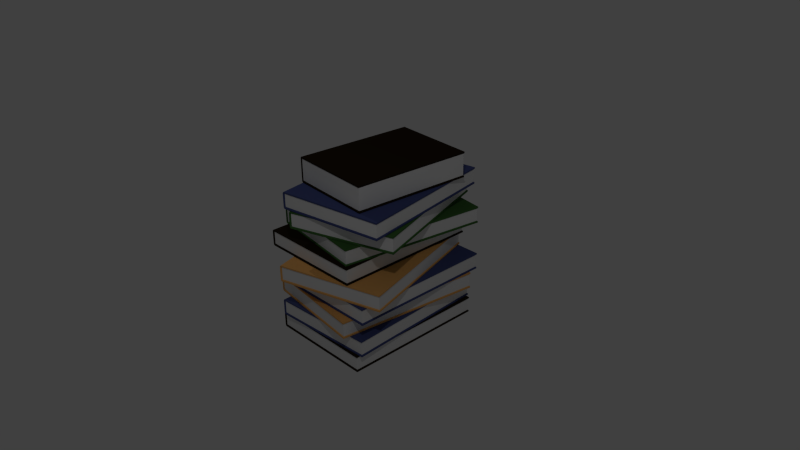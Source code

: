 # Source: bookpile.blend  (saved by Blender 2.74.0; exported with 4.5.12 LTS)
import bpy
from mathutils import Matrix  # noqa: F401  (used for matrix-valued properties, if any)

bpy.ops.wm.read_factory_settings(use_empty=True)
scene = bpy.context.scene
scene.name = 'Scene'

# ---- collections
col_collection_1 = bpy.data.collections.new('Collection 1'); scene.collection.children.link(col_collection_1)

# ---- materials (node trees are filled in below, after node groups)
mat_paper = bpy.data.materials.new('paper')
mat_paper.alpha_threshold = 0.0
mat_paper.use_transparent_shadow = False
mat_paper.roughness = 0.5
mat_paper.line_color = (0.0, 0.0, 0.0, 1.0)
mat_dark_brown = bpy.data.materials.new('dark brown')
mat_dark_brown.alpha_threshold = 0.0
mat_dark_brown.use_transparent_shadow = False
mat_dark_brown.diffuse_color = (0.02, 0.01229, 0.005605, 1.0)
mat_dark_brown.roughness = 0.5
mat_blue = bpy.data.materials.new('blue')
mat_blue.alpha_threshold = 0.0
mat_blue.use_transparent_shadow = False
mat_blue.diffuse_color = (0.05957, 0.07677, 0.2128, 1.0)
mat_blue.roughness = 0.5
mat_brown = bpy.data.materials.new('brown')
mat_brown.alpha_threshold = 0.0
mat_brown.use_transparent_shadow = False
mat_brown.diffuse_color = (0.8, 0.4069, 0.126, 1.0)
mat_brown.roughness = 0.5
mat_green = bpy.data.materials.new('green')
mat_green.alpha_threshold = 0.0
mat_green.use_transparent_shadow = False
mat_green.diffuse_color = (0.05438, 0.1486, 0.03812, 1.0)
mat_green.roughness = 0.5

# ---- material node trees

# ---- world
world_world = bpy.data.worlds.new('World'); scene.world = world_world
world_world.color = (0.05088, 0.05088, 0.05088)
world_world.use_sun_shadow = False
world_world.sun_shadow_jitter_overblur = 0.0
world_world.cycles.sampling_method = 'MANUAL'
world_world.cycles.sample_map_resolution = 256

# ---- cameras
cam_camera = bpy.data.cameras.new('Camera')
cam_camera.clip_end = 100.0
cam_camera.lens = 35.0
cam_camera.sensor_width = 32.0
cam_camera.sensor_height = 18.0
cam_camera.ortho_scale = 7.314
cam_camera.dof.focus_distance = 0.0
cam_camera.dof.aperture_fstop = 128.0

# ---- lights
light_spot = bpy.data.lights.new('Spot', 'SPOT')
light_spot.transmission_factor = 0.0
light_spot.energy = 100.0
light_spot.shadow_buffer_clip_start = 0.5
light_spot.shadow_soft_size = 0.1
light_spot.shadow_maximum_resolution = 0.006
light_spot.use_absolute_resolution = True
light_spot.cycles.use_multiple_importance_sampling = False
light_lamp = bpy.data.lights.new('Lamp', 'POINT')
light_lamp.transmission_factor = 0.0
light_lamp.cutoff_distance = 30.0
light_lamp.energy = 100.0
light_lamp.shadow_buffer_clip_start = 1.001
light_lamp.shadow_soft_size = 0.1
light_lamp.shadow_maximum_resolution = 0.006
light_lamp.use_absolute_resolution = True
light_lamp.cycles.use_multiple_importance_sampling = False

# ---- meshes
me_cube_009 = bpy.data.meshes.new('Cube.009')
me_cube_009.from_pydata([(1.0, 1.0, -0.844), (1.0, -1.0, -0.844), (-0.9936, -1.0, -0.844), (-0.9936, 1.0, -0.844), (1.0, 1.0, 1.691), (1.0, -1.0, 1.691), (-0.9936, -1.0, 1.691), (-0.9936, 1.0, 1.691), (1.0, 1.0, -0.704), (0.9865, 0.9883, -0.641), (0.9865, 0.9883, 1.488), (1.0, 1.0, 1.551), (1.0, -1.0, -0.704), (0.9865, -0.9885, -0.641), (0.9865, -0.9885, 1.488), (1.0, -1.0, 1.551), (-1.012, -1.0, -0.704), (-1.014, -1.0, -0.641), (-1.014, -1.0, 1.488), (-1.012, -1.0, 1.551), (-1.012, 1.0, -0.704), (-1.014, 1.0, -0.641), (-1.014, 1.0, 1.488), (-1.012, 1.0, 1.551), (-0.9793, 0.9883, 1.488), (-0.9793, 1.0, 1.551), (-0.9816, -1.0, -0.704), (-0.9816, -0.9885, -0.641), (-0.9816, -0.9885, 1.488), (-0.9816, -1.0, 1.551), (-0.9793, 0.9883, -0.641), (-0.9793, 1.0, -0.704), (-1.008, -1.0, 1.621), (-1.008, 1.0, 1.621), (-1.008, -1.0, -0.774), (-1.008, 1.0, -0.774)], [], [(0, 1, 2, 3), (4, 7, 6, 5), (11, 4, 5, 15), (9, 8, 31, 30), (32, 6, 7, 33), (8, 0, 3, 35, 20, 31), (4, 11, 25, 23, 33, 7), (25, 24, 22, 23), (24, 30, 21, 22), (30, 31, 20, 21), (34, 16, 20, 35), (16, 17, 21, 20), (17, 18, 22, 21), (18, 19, 23, 22), (15, 5, 6, 32, 19, 29), (26, 27, 17, 16), (27, 28, 18, 17), (28, 29, 19, 18), (0, 8, 12, 1), (8, 9, 13, 12), (9, 10, 14, 13), (10, 11, 15, 14), (14, 15, 29, 28), (13, 14, 28, 27), (12, 13, 27, 26), (11, 10, 24, 25), (10, 9, 30, 24), (1, 12, 26, 16, 34, 2), (2, 34, 35, 3), (19, 32, 33, 23)])
me_cube_009.polygons.foreach_set('material_index', [1, 1, 1, 1, 1, 1, 1, 1, 1, 1, 1, 1, 1, 1, 1, 1, 1, 1, 1, 1, 0, 1, 1, 0, 1, 1, 0, 1, 1, 1])
me_cube_009.materials.append(mat_paper)
me_cube_009.materials.append(mat_dark_brown)
me_cube_009.use_remesh_preserve_volume = False
me_cube_009.use_remesh_preserve_attributes = False
me_cube_009.use_mirror_vertex_groups = False
me_cube_009.update()
me_cube_008 = bpy.data.meshes.new('Cube.008')
me_cube_008.from_pydata([(1.0, 1.0, -0.844), (1.0, -1.0, -0.844), (-0.9936, -1.0, -0.844), (-0.9936, 1.0, -0.844), (1.0, 1.0, 0.844), (1.0, -1.0, 0.844), (-0.9936, -1.0, 0.844), (-0.9936, 1.0, 0.844), (1.0, 1.0, -0.704), (0.9865, 0.9883, -0.641), (0.9865, 0.9883, 0.641), (1.0, 1.0, 0.704), (1.0, -1.0, -0.704), (0.9865, -0.9885, -0.641), (0.9865, -0.9885, 0.641), (1.0, -1.0, 0.704), (-1.012, -1.0, -0.704), (-1.014, -1.0, -0.641), (-1.014, -1.0, 0.641), (-1.012, -1.0, 0.704), (-1.012, 1.0, -0.704), (-1.014, 1.0, -0.641), (-1.014, 1.0, 0.641), (-1.012, 1.0, 0.704), (-0.9793, 0.9883, 0.641), (-0.9793, 1.0, 0.704), (-0.9816, -1.0, -0.704), (-0.9816, -0.9885, -0.641), (-0.9816, -0.9885, 0.641), (-0.9816, -1.0, 0.704), (-0.9793, 0.9883, -0.641), (-0.9793, 1.0, -0.704), (-1.008, -1.0, 0.774), (-1.008, 1.0, 0.774), (-1.008, -1.0, -0.774), (-1.008, 1.0, -0.774)], [], [(0, 1, 2, 3), (4, 7, 6, 5), (11, 4, 5, 15), (9, 8, 31, 30), (32, 6, 7, 33), (8, 0, 3, 35, 20, 31), (4, 11, 25, 23, 33, 7), (25, 24, 22, 23), (24, 30, 21, 22), (30, 31, 20, 21), (34, 16, 20, 35), (16, 17, 21, 20), (17, 18, 22, 21), (18, 19, 23, 22), (15, 5, 6, 32, 19, 29), (26, 27, 17, 16), (27, 28, 18, 17), (28, 29, 19, 18), (0, 8, 12, 1), (8, 9, 13, 12), (9, 10, 14, 13), (10, 11, 15, 14), (14, 15, 29, 28), (13, 14, 28, 27), (12, 13, 27, 26), (11, 10, 24, 25), (10, 9, 30, 24), (1, 12, 26, 16, 34, 2), (2, 34, 35, 3), (19, 32, 33, 23)])
me_cube_008.polygons.foreach_set('material_index', [1, 1, 1, 1, 1, 1, 1, 1, 1, 1, 1, 1, 1, 1, 1, 1, 1, 1, 1, 1, 0, 1, 1, 0, 1, 1, 0, 1, 1, 1])
me_cube_008.materials.append(mat_paper)
me_cube_008.materials.append(mat_dark_brown)
me_cube_008.use_remesh_preserve_volume = False
me_cube_008.use_remesh_preserve_attributes = False
me_cube_008.use_mirror_vertex_groups = False
me_cube_008.update()
me_cube_007 = bpy.data.meshes.new('Cube.007')
me_cube_007.from_pydata([(1.0, 1.0, -0.844), (1.0, -1.0, -0.844), (-0.9936, -1.0, -0.844), (-0.9936, 1.0, -0.844), (1.0, 1.0, 0.844), (1.0, -1.0, 0.844), (-0.9936, -1.0, 0.844), (-0.9936, 1.0, 0.844), (1.0, 1.0, -0.704), (0.9865, 0.9883, -0.641), (0.9865, 0.9883, 0.641), (1.0, 1.0, 0.704), (1.0, -1.0, -0.704), (0.9865, -0.9885, -0.641), (0.9865, -0.9885, 0.641), (1.0, -1.0, 0.704), (-1.012, -1.0, -0.704), (-1.014, -1.0, -0.641), (-1.014, -1.0, 0.641), (-1.012, -1.0, 0.704), (-1.012, 1.0, -0.704), (-1.014, 1.0, -0.641), (-1.014, 1.0, 0.641), (-1.012, 1.0, 0.704), (-0.9793, 0.9883, 0.641), (-0.9793, 1.0, 0.704), (-0.9816, -1.0, -0.704), (-0.9816, -0.9885, -0.641), (-0.9816, -0.9885, 0.641), (-0.9816, -1.0, 0.704), (-0.9793, 0.9883, -0.641), (-0.9793, 1.0, -0.704), (-1.008, -1.0, 0.774), (-1.008, 1.0, 0.774), (-1.008, -1.0, -0.774), (-1.008, 1.0, -0.774)], [], [(0, 1, 2, 3), (4, 7, 6, 5), (11, 4, 5, 15), (9, 8, 31, 30), (32, 6, 7, 33), (8, 0, 3, 35, 20, 31), (4, 11, 25, 23, 33, 7), (25, 24, 22, 23), (24, 30, 21, 22), (30, 31, 20, 21), (34, 16, 20, 35), (16, 17, 21, 20), (17, 18, 22, 21), (18, 19, 23, 22), (15, 5, 6, 32, 19, 29), (26, 27, 17, 16), (27, 28, 18, 17), (28, 29, 19, 18), (0, 8, 12, 1), (8, 9, 13, 12), (9, 10, 14, 13), (10, 11, 15, 14), (14, 15, 29, 28), (13, 14, 28, 27), (12, 13, 27, 26), (11, 10, 24, 25), (10, 9, 30, 24), (1, 12, 26, 16, 34, 2), (2, 34, 35, 3), (19, 32, 33, 23)])
me_cube_007.polygons.foreach_set('material_index', [1, 1, 1, 1, 1, 1, 1, 1, 1, 1, 1, 1, 1, 1, 1, 1, 1, 1, 1, 1, 0, 1, 1, 0, 1, 1, 0, 1, 1, 1])
me_cube_007.materials.append(mat_paper)
me_cube_007.materials.append(mat_blue)
me_cube_007.use_remesh_preserve_volume = False
me_cube_007.use_remesh_preserve_attributes = False
me_cube_007.use_mirror_vertex_groups = False
me_cube_007.update()
me_cube_006 = bpy.data.meshes.new('Cube.006')
me_cube_006.from_pydata([(1.0, 1.0, -0.844), (1.0, -1.0, -0.844), (-0.9936, -1.0, -0.844), (-0.9936, 1.0, -0.844), (1.0, 1.0, 0.844), (1.0, -1.0, 0.844), (-0.9936, -1.0, 0.844), (-0.9936, 1.0, 0.844), (1.0, 1.0, -0.704), (0.9865, 0.9883, -0.641), (0.9865, 0.9883, 0.641), (1.0, 1.0, 0.704), (1.0, -1.0, -0.704), (0.9865, -0.9885, -0.641), (0.9865, -0.9885, 0.641), (1.0, -1.0, 0.704), (-1.012, -1.0, -0.704), (-1.014, -1.0, -0.641), (-1.014, -1.0, 0.641), (-1.012, -1.0, 0.704), (-1.012, 1.0, -0.704), (-1.014, 1.0, -0.641), (-1.014, 1.0, 0.641), (-1.012, 1.0, 0.704), (-0.9793, 0.9883, 0.641), (-0.9793, 1.0, 0.704), (-0.9816, -1.0, -0.704), (-0.9816, -0.9885, -0.641), (-0.9816, -0.9885, 0.641), (-0.9816, -1.0, 0.704), (-0.9793, 0.9883, -0.641), (-0.9793, 1.0, -0.704), (-1.008, -1.0, 0.774), (-1.008, 1.0, 0.774), (-1.008, -1.0, -0.774), (-1.008, 1.0, -0.774)], [], [(0, 1, 2, 3), (4, 7, 6, 5), (11, 4, 5, 15), (9, 8, 31, 30), (32, 6, 7, 33), (8, 0, 3, 35, 20, 31), (4, 11, 25, 23, 33, 7), (25, 24, 22, 23), (24, 30, 21, 22), (30, 31, 20, 21), (34, 16, 20, 35), (16, 17, 21, 20), (17, 18, 22, 21), (18, 19, 23, 22), (15, 5, 6, 32, 19, 29), (26, 27, 17, 16), (27, 28, 18, 17), (28, 29, 19, 18), (0, 8, 12, 1), (8, 9, 13, 12), (9, 10, 14, 13), (10, 11, 15, 14), (14, 15, 29, 28), (13, 14, 28, 27), (12, 13, 27, 26), (11, 10, 24, 25), (10, 9, 30, 24), (1, 12, 26, 16, 34, 2), (2, 34, 35, 3), (19, 32, 33, 23)])
me_cube_006.polygons.foreach_set('material_index', [1, 1, 1, 1, 1, 1, 1, 1, 1, 1, 1, 1, 1, 1, 1, 1, 1, 1, 1, 1, 0, 1, 1, 0, 1, 1, 0, 1, 1, 1])
me_cube_006.materials.append(mat_paper)
me_cube_006.materials.append(mat_brown)
me_cube_006.use_remesh_preserve_volume = False
me_cube_006.use_remesh_preserve_attributes = False
me_cube_006.use_mirror_vertex_groups = False
me_cube_006.update()
me_cube_005 = bpy.data.meshes.new('Cube.005')
me_cube_005.from_pydata([(1.0, 1.0, -0.844), (1.0, -1.0, -0.844), (-0.9936, -1.0, -0.844), (-0.9936, 1.0, -0.844), (1.0, 1.0, 0.844), (1.0, -1.0, 0.844), (-0.9936, -1.0, 0.844), (-0.9936, 1.0, 0.844), (1.0, 1.0, -0.704), (0.9865, 0.9883, -0.641), (0.9865, 0.9883, 0.641), (1.0, 1.0, 0.704), (1.0, -1.0, -0.704), (0.9865, -0.9885, -0.641), (0.9865, -0.9885, 0.641), (1.0, -1.0, 0.704), (-1.012, -1.0, -0.704), (-1.014, -1.0, -0.641), (-1.014, -1.0, 0.641), (-1.012, -1.0, 0.704), (-1.012, 1.0, -0.704), (-1.014, 1.0, -0.641), (-1.014, 1.0, 0.641), (-1.012, 1.0, 0.704), (-0.9793, 0.9883, 0.641), (-0.9793, 1.0, 0.704), (-0.9816, -1.0, -0.704), (-0.9816, -0.9885, -0.641), (-0.9816, -0.9885, 0.641), (-0.9816, -1.0, 0.704), (-0.9793, 0.9883, -0.641), (-0.9793, 1.0, -0.704), (-1.008, -1.0, 0.774), (-1.008, 1.0, 0.774), (-1.008, -1.0, -0.774), (-1.008, 1.0, -0.774)], [], [(0, 1, 2, 3), (4, 7, 6, 5), (11, 4, 5, 15), (9, 8, 31, 30), (32, 6, 7, 33), (8, 0, 3, 35, 20, 31), (4, 11, 25, 23, 33, 7), (25, 24, 22, 23), (24, 30, 21, 22), (30, 31, 20, 21), (34, 16, 20, 35), (16, 17, 21, 20), (17, 18, 22, 21), (18, 19, 23, 22), (15, 5, 6, 32, 19, 29), (26, 27, 17, 16), (27, 28, 18, 17), (28, 29, 19, 18), (0, 8, 12, 1), (8, 9, 13, 12), (9, 10, 14, 13), (10, 11, 15, 14), (14, 15, 29, 28), (13, 14, 28, 27), (12, 13, 27, 26), (11, 10, 24, 25), (10, 9, 30, 24), (1, 12, 26, 16, 34, 2), (2, 34, 35, 3), (19, 32, 33, 23)])
me_cube_005.polygons.foreach_set('material_index', [1, 1, 1, 1, 1, 1, 1, 1, 1, 1, 1, 1, 1, 1, 1, 1, 1, 1, 1, 1, 0, 1, 1, 0, 1, 1, 0, 1, 1, 1])
me_cube_005.materials.append(mat_paper)
me_cube_005.materials.append(mat_blue)
me_cube_005.use_remesh_preserve_volume = False
me_cube_005.use_remesh_preserve_attributes = False
me_cube_005.use_mirror_vertex_groups = False
me_cube_005.update()
me_cube_004 = bpy.data.meshes.new('Cube.004')
me_cube_004.from_pydata([(1.0, 1.0, -0.844), (1.0, -1.0, -0.844), (-0.9936, -1.0, -0.844), (-0.9936, 1.0, -0.844), (1.0, 1.0, 0.844), (1.0, -1.0, 0.844), (-0.9936, -1.0, 0.844), (-0.9936, 1.0, 0.844), (1.0, 1.0, -0.704), (0.9865, 0.9883, -0.641), (0.9865, 0.9883, 0.641), (1.0, 1.0, 0.704), (1.0, -1.0, -0.704), (0.9865, -0.9885, -0.641), (0.9865, -0.9885, 0.641), (1.0, -1.0, 0.704), (-1.012, -1.0, -0.704), (-1.014, -1.0, -0.641), (-1.014, -1.0, 0.641), (-1.012, -1.0, 0.704), (-1.012, 1.0, -0.704), (-1.014, 1.0, -0.641), (-1.014, 1.0, 0.641), (-1.012, 1.0, 0.704), (-0.9793, 0.9883, 0.641), (-0.9793, 1.0, 0.704), (-0.9816, -1.0, -0.704), (-0.9816, -0.9885, -0.641), (-0.9816, -0.9885, 0.641), (-0.9816, -1.0, 0.704), (-0.9793, 0.9883, -0.641), (-0.9793, 1.0, -0.704), (-1.008, -1.0, 0.774), (-1.008, 1.0, 0.774), (-1.008, -1.0, -0.774), (-1.008, 1.0, -0.774)], [], [(0, 1, 2, 3), (4, 7, 6, 5), (11, 4, 5, 15), (9, 8, 31, 30), (32, 6, 7, 33), (8, 0, 3, 35, 20, 31), (4, 11, 25, 23, 33, 7), (25, 24, 22, 23), (24, 30, 21, 22), (30, 31, 20, 21), (34, 16, 20, 35), (16, 17, 21, 20), (17, 18, 22, 21), (18, 19, 23, 22), (15, 5, 6, 32, 19, 29), (26, 27, 17, 16), (27, 28, 18, 17), (28, 29, 19, 18), (0, 8, 12, 1), (8, 9, 13, 12), (9, 10, 14, 13), (10, 11, 15, 14), (14, 15, 29, 28), (13, 14, 28, 27), (12, 13, 27, 26), (11, 10, 24, 25), (10, 9, 30, 24), (1, 12, 26, 16, 34, 2), (2, 34, 35, 3), (19, 32, 33, 23)])
me_cube_004.polygons.foreach_set('material_index', [1, 1, 1, 1, 1, 1, 1, 1, 1, 1, 1, 1, 1, 1, 1, 1, 1, 1, 1, 1, 0, 1, 1, 0, 1, 1, 0, 1, 1, 1])
me_cube_004.materials.append(mat_paper)
me_cube_004.materials.append(mat_blue)
me_cube_004.use_remesh_preserve_volume = False
me_cube_004.use_remesh_preserve_attributes = False
me_cube_004.use_mirror_vertex_groups = False
me_cube_004.update()
me_cube_003 = bpy.data.meshes.new('Cube.003')
me_cube_003.from_pydata([(1.0, 1.0, -0.844), (1.0, -1.0, -0.844), (-0.9936, -1.0, -0.844), (-0.9936, 1.0, -0.844), (1.0, 1.0, 0.844), (1.0, -1.0, 0.844), (-0.9936, -1.0, 0.844), (-0.9936, 1.0, 0.844), (1.0, 1.0, -0.704), (0.9865, 0.9883, -0.641), (0.9865, 0.9883, 0.641), (1.0, 1.0, 0.704), (1.0, -1.0, -0.704), (0.9865, -0.9885, -0.641), (0.9865, -0.9885, 0.641), (1.0, -1.0, 0.704), (-1.012, -1.0, -0.704), (-1.014, -1.0, -0.641), (-1.014, -1.0, 0.641), (-1.012, -1.0, 0.704), (-1.012, 1.0, -0.704), (-1.014, 1.0, -0.641), (-1.014, 1.0, 0.641), (-1.012, 1.0, 0.704), (-0.9793, 0.9883, 0.641), (-0.9793, 1.0, 0.704), (-0.9816, -1.0, -0.704), (-0.9816, -0.9885, -0.641), (-0.9816, -0.9885, 0.641), (-0.9816, -1.0, 0.704), (-0.9793, 0.9883, -0.641), (-0.9793, 1.0, -0.704), (-1.008, -1.0, 0.774), (-1.008, 1.0, 0.774), (-1.008, -1.0, -0.774), (-1.008, 1.0, -0.774)], [], [(0, 1, 2, 3), (4, 7, 6, 5), (11, 4, 5, 15), (9, 8, 31, 30), (32, 6, 7, 33), (8, 0, 3, 35, 20, 31), (4, 11, 25, 23, 33, 7), (25, 24, 22, 23), (24, 30, 21, 22), (30, 31, 20, 21), (34, 16, 20, 35), (16, 17, 21, 20), (17, 18, 22, 21), (18, 19, 23, 22), (15, 5, 6, 32, 19, 29), (26, 27, 17, 16), (27, 28, 18, 17), (28, 29, 19, 18), (0, 8, 12, 1), (8, 9, 13, 12), (9, 10, 14, 13), (10, 11, 15, 14), (14, 15, 29, 28), (13, 14, 28, 27), (12, 13, 27, 26), (11, 10, 24, 25), (10, 9, 30, 24), (1, 12, 26, 16, 34, 2), (2, 34, 35, 3), (19, 32, 33, 23)])
me_cube_003.polygons.foreach_set('material_index', [1, 1, 1, 1, 1, 1, 1, 1, 1, 1, 1, 1, 1, 1, 1, 1, 1, 1, 1, 1, 0, 1, 1, 0, 1, 1, 0, 1, 1, 1])
me_cube_003.materials.append(mat_paper)
me_cube_003.materials.append(mat_green)
me_cube_003.use_remesh_preserve_volume = False
me_cube_003.use_remesh_preserve_attributes = False
me_cube_003.use_mirror_vertex_groups = False
me_cube_003.update()
me_cube_002 = bpy.data.meshes.new('Cube.002')
me_cube_002.from_pydata([(1.0, 1.0, -0.844), (1.0, -1.0, -0.844), (-0.9936, -1.0, -0.844), (-0.9936, 1.0, -0.844), (1.0, 1.0, 0.844), (1.0, -1.0, 0.844), (-0.9936, -1.0, 0.844), (-0.9936, 1.0, 0.844), (1.0, 1.0, -0.704), (0.9865, 0.9883, -0.641), (0.9865, 0.9883, 0.641), (1.0, 1.0, 0.704), (1.0, -1.0, -0.704), (0.9865, -0.9885, -0.641), (0.9865, -0.9885, 0.641), (1.0, -1.0, 0.704), (-1.012, -1.0, -0.704), (-1.014, -1.0, -0.641), (-1.014, -1.0, 0.641), (-1.012, -1.0, 0.704), (-1.012, 1.0, -0.704), (-1.014, 1.0, -0.641), (-1.014, 1.0, 0.641), (-1.012, 1.0, 0.704), (-0.9793, 0.9883, 0.641), (-0.9793, 1.0, 0.704), (-0.9816, -1.0, -0.704), (-0.9816, -0.9885, -0.641), (-0.9816, -0.9885, 0.641), (-0.9816, -1.0, 0.704), (-0.9793, 0.9883, -0.641), (-0.9793, 1.0, -0.704), (-1.008, -1.0, 0.774), (-1.008, 1.0, 0.774), (-1.008, -1.0, -0.774), (-1.008, 1.0, -0.774)], [], [(0, 1, 2, 3), (4, 7, 6, 5), (11, 4, 5, 15), (9, 8, 31, 30), (32, 6, 7, 33), (8, 0, 3, 35, 20, 31), (4, 11, 25, 23, 33, 7), (25, 24, 22, 23), (24, 30, 21, 22), (30, 31, 20, 21), (34, 16, 20, 35), (16, 17, 21, 20), (17, 18, 22, 21), (18, 19, 23, 22), (15, 5, 6, 32, 19, 29), (26, 27, 17, 16), (27, 28, 18, 17), (28, 29, 19, 18), (0, 8, 12, 1), (8, 9, 13, 12), (9, 10, 14, 13), (10, 11, 15, 14), (14, 15, 29, 28), (13, 14, 28, 27), (12, 13, 27, 26), (11, 10, 24, 25), (10, 9, 30, 24), (1, 12, 26, 16, 34, 2), (2, 34, 35, 3), (19, 32, 33, 23)])
me_cube_002.polygons.foreach_set('material_index', [1, 1, 1, 1, 1, 1, 1, 1, 1, 1, 1, 1, 1, 1, 1, 1, 1, 1, 1, 1, 0, 1, 1, 0, 1, 1, 0, 1, 1, 1])
me_cube_002.materials.append(mat_paper)
me_cube_002.materials.append(mat_green)
me_cube_002.use_remesh_preserve_volume = False
me_cube_002.use_remesh_preserve_attributes = False
me_cube_002.use_mirror_vertex_groups = False
me_cube_002.update()
me_cube_001 = bpy.data.meshes.new('Cube.001')
me_cube_001.from_pydata([(1.0, 1.0, -0.844), (1.0, -1.0, -0.844), (-0.9936, -1.0, -0.844), (-0.9936, 1.0, -0.844), (1.0, 1.0, 0.844), (1.0, -1.0, 0.844), (-0.9936, -1.0, 0.844), (-0.9936, 1.0, 0.844), (1.0, 1.0, -0.704), (0.9865, 0.9883, -0.641), (0.9865, 0.9883, 0.641), (1.0, 1.0, 0.704), (1.0, -1.0, -0.704), (0.9865, -0.9885, -0.641), (0.9865, -0.9885, 0.641), (1.0, -1.0, 0.704), (-1.012, -1.0, -0.704), (-1.014, -1.0, -0.641), (-1.014, -1.0, 0.641), (-1.012, -1.0, 0.704), (-1.012, 1.0, -0.704), (-1.014, 1.0, -0.641), (-1.014, 1.0, 0.641), (-1.012, 1.0, 0.704), (-0.9793, 0.9883, 0.641), (-0.9793, 1.0, 0.704), (-0.9816, -1.0, -0.704), (-0.9816, -0.9885, -0.641), (-0.9816, -0.9885, 0.641), (-0.9816, -1.0, 0.704), (-0.9793, 0.9883, -0.641), (-0.9793, 1.0, -0.704), (-1.008, -1.0, 0.774), (-1.008, 1.0, 0.774), (-1.008, -1.0, -0.774), (-1.008, 1.0, -0.774)], [], [(0, 1, 2, 3), (4, 7, 6, 5), (11, 4, 5, 15), (9, 8, 31, 30), (32, 6, 7, 33), (8, 0, 3, 35, 20, 31), (4, 11, 25, 23, 33, 7), (25, 24, 22, 23), (24, 30, 21, 22), (30, 31, 20, 21), (34, 16, 20, 35), (16, 17, 21, 20), (17, 18, 22, 21), (18, 19, 23, 22), (15, 5, 6, 32, 19, 29), (26, 27, 17, 16), (27, 28, 18, 17), (28, 29, 19, 18), (0, 8, 12, 1), (8, 9, 13, 12), (9, 10, 14, 13), (10, 11, 15, 14), (14, 15, 29, 28), (13, 14, 28, 27), (12, 13, 27, 26), (11, 10, 24, 25), (10, 9, 30, 24), (1, 12, 26, 16, 34, 2), (2, 34, 35, 3), (19, 32, 33, 23)])
me_cube_001.polygons.foreach_set('material_index', [1, 1, 1, 1, 1, 1, 1, 1, 1, 1, 1, 1, 1, 1, 1, 1, 1, 1, 1, 1, 0, 1, 1, 0, 1, 1, 0, 1, 1, 1])
me_cube_001.materials.append(mat_paper)
me_cube_001.materials.append(mat_dark_brown)
me_cube_001.use_remesh_preserve_volume = False
me_cube_001.use_remesh_preserve_attributes = False
me_cube_001.use_mirror_vertex_groups = False
me_cube_001.update()
me_cube = bpy.data.meshes.new('Cube')
me_cube.from_pydata([(1.0, 1.0, -0.844), (1.0, -1.0, -0.844), (-0.9936, -1.0, -0.844), (-0.9936, 1.0, -0.844), (1.0, 1.0, 0.844), (1.0, -1.0, 0.844), (-0.9936, -1.0, 0.844), (-0.9936, 1.0, 0.844), (1.0, 1.0, -0.704), (0.9865, 0.9883, -0.641), (0.9865, 0.9883, 0.641), (1.0, 1.0, 0.704), (1.0, -1.0, -0.704), (0.9865, -0.9885, -0.641), (0.9865, -0.9885, 0.641), (1.0, -1.0, 0.704), (-1.012, -1.0, -0.704), (-1.014, -1.0, -0.641), (-1.014, -1.0, 0.641), (-1.012, -1.0, 0.704), (-1.012, 1.0, -0.704), (-1.014, 1.0, -0.641), (-1.014, 1.0, 0.641), (-1.012, 1.0, 0.704), (-0.9793, 0.9883, 0.641), (-0.9793, 1.0, 0.704), (-0.9816, -1.0, -0.704), (-0.9816, -0.9885, -0.641), (-0.9816, -0.9885, 0.641), (-0.9816, -1.0, 0.704), (-0.9793, 0.9883, -0.641), (-0.9793, 1.0, -0.704), (-1.008, -1.0, 0.774), (-1.008, 1.0, 0.774), (-1.008, -1.0, -0.774), (-1.008, 1.0, -0.774)], [], [(0, 1, 2, 3), (4, 7, 6, 5), (11, 4, 5, 15), (9, 8, 31, 30), (32, 6, 7, 33), (8, 0, 3, 35, 20, 31), (4, 11, 25, 23, 33, 7), (25, 24, 22, 23), (24, 30, 21, 22), (30, 31, 20, 21), (34, 16, 20, 35), (16, 17, 21, 20), (17, 18, 22, 21), (18, 19, 23, 22), (15, 5, 6, 32, 19, 29), (26, 27, 17, 16), (27, 28, 18, 17), (28, 29, 19, 18), (0, 8, 12, 1), (8, 9, 13, 12), (9, 10, 14, 13), (10, 11, 15, 14), (14, 15, 29, 28), (13, 14, 28, 27), (12, 13, 27, 26), (11, 10, 24, 25), (10, 9, 30, 24), (1, 12, 26, 16, 34, 2), (2, 34, 35, 3), (19, 32, 33, 23)])
me_cube.polygons.foreach_set('material_index', [1, 1, 1, 1, 1, 1, 1, 1, 1, 1, 1, 1, 1, 1, 1, 1, 1, 1, 1, 1, 0, 1, 1, 0, 1, 1, 0, 1, 1, 1])
me_cube.materials.append(mat_paper)
me_cube.materials.append(mat_brown)
me_cube.use_remesh_preserve_volume = False
me_cube.use_remesh_preserve_attributes = False
me_cube.use_mirror_vertex_groups = False
me_cube.update()

# ---- objects
ob_spot = bpy.data.objects.new('Spot', light_spot)
ob_book_009 = bpy.data.objects.new('book.009', me_cube_009)
ob_book_008 = bpy.data.objects.new('book.008', me_cube_008)
ob_book_007 = bpy.data.objects.new('book.007', me_cube_007)
ob_book_006 = bpy.data.objects.new('book.006', me_cube_006)
ob_book_005 = bpy.data.objects.new('book.005', me_cube_005)
ob_book_004 = bpy.data.objects.new('book.004', me_cube_004)
ob_book_003 = bpy.data.objects.new('book.003', me_cube_003)
ob_book_002 = bpy.data.objects.new('book.002', me_cube_002)
ob_book_001 = bpy.data.objects.new('book.001', me_cube_001)
ob_book = bpy.data.objects.new('book', me_cube)
ob_lamp = bpy.data.objects.new('Lamp', light_lamp)
ob_camera = bpy.data.objects.new('Camera', cam_camera)

# ---- transforms, parenting, visibility, modifiers, constraints
ob_spot.location = (-5.405, -0.716, 7.081)
ob_spot.rotation_euler = (0.0, -0.5536, 0.1064)
ob_spot.lineart.crease_threshold = 0.0
ob_book_009.location = (0.08188, 0.1249, 1.141)
ob_book_009.rotation_euler = (0.0, -0.0, -0.076)
ob_book_009.scale = (0.584, 0.8102, 0.1342)
ob_book_009.lock_rotations_4d = False
ob_book_009.empty_display_type = 'ARROWS'
ob_book_009.lineart.crease_threshold = 0.0
ob_book_008.location = (-0.02513, 0.07667, -0.9105)
ob_book_008.scale = (0.7208, 1.0, 0.1342)
ob_book_008.lock_rotations_4d = False
ob_book_008.empty_display_type = 'ARROWS'
ob_book_008.lineart.crease_threshold = 0.0
ob_book_007.location = (-0.02513, 0.07667, -0.6848)
ob_book_007.rotation_euler = (0.0, -0.0, 0.05279)
ob_book_007.scale = (0.7208, 1.0, 0.1342)
ob_book_007.lock_rotations_4d = False
ob_book_007.empty_display_type = 'ARROWS'
ob_book_007.lineart.crease_threshold = 0.0
ob_book_006.location = (-0.04184, 0.07667, -0.4569)
ob_book_006.rotation_euler = (0.0, -0.0, -0.1184)
ob_book_006.scale = (0.7208, 1.0, 0.1342)
ob_book_006.lock_rotations_4d = False
ob_book_006.empty_display_type = 'ARROWS'
ob_book_006.lineart.crease_threshold = 0.0
ob_book_005.location = (0.04735, 0.1249, -0.2297)
ob_book_005.scale = (0.7208, 1.0, 0.1342)
ob_book_005.lock_rotations_4d = False
ob_book_005.empty_display_type = 'ARROWS'
ob_book_005.lineart.crease_threshold = 0.0
ob_book_004.location = (0.04735, 0.1249, 0.9114)
ob_book_004.rotation_euler = (0.0, -0.0, 0.1594)
ob_book_004.scale = (0.7208, 1.0, 0.1342)
ob_book_004.lock_rotations_4d = False
ob_book_004.empty_display_type = 'ARROWS'
ob_book_004.lineart.crease_threshold = 0.0
ob_book_003.location = (-0.02206, 0.1945, 0.6792)
ob_book_003.rotation_euler = (0.0, -0.0, 0.3069)
ob_book_003.scale = (0.7208, 1.0, 0.1342)
ob_book_003.lock_rotations_4d = False
ob_book_003.empty_display_type = 'ARROWS'
ob_book_003.lineart.crease_threshold = 0.0
ob_book_002.location = (-0.08464, 0.234, 0.4493)
ob_book_002.rotation_euler = (0.0, -0.0, -0.1464)
ob_book_002.scale = (0.7208, 1.0, 0.1342)
ob_book_002.lock_rotations_4d = False
ob_book_002.empty_display_type = 'ARROWS'
ob_book_002.lineart.crease_threshold = 0.0
ob_book_001.location = (-0.1894, 0.1051, 0.2279)
ob_book_001.scale = (0.7208, 1.0, 0.1342)
ob_book_001.lock_rotations_4d = False
ob_book_001.empty_display_type = 'ARROWS'
ob_book_001.lineart.crease_threshold = 0.0
ob_book.location = (0.0, 0.0, 0.0)
ob_book.rotation_euler = (0.0, -0.0, 0.2717)
ob_book.scale = (0.7208, 1.0, 0.1342)
ob_book.lock_rotations_4d = False
ob_book.empty_display_type = 'ARROWS'
ob_book.lineart.crease_threshold = 0.0
ob_lamp.location = (4.076, -3.55, 5.904)
ob_lamp.rotation_euler = (0.6503, 0.05522, 1.866)
ob_lamp.lock_rotations_4d = False
ob_lamp.empty_display_type = 'ARROWS'
ob_lamp.color = (0.0, 0.0, 0.0, 0.0)
ob_lamp.lineart.crease_threshold = 0.0
ob_camera.location = (7.481, -6.508, 5.344)
ob_camera.rotation_euler = (1.109, 0.01082, 0.8149)
ob_camera.lock_rotations_4d = False
ob_camera.empty_display_type = 'ARROWS'
ob_camera.color = (0.0, 0.0, 0.0, 0.0)
ob_camera.display_type = 'WIRE'
ob_camera.lineart.crease_threshold = 0.0

# ---- collection membership
col_collection_1.objects.link(ob_spot)
col_collection_1.objects.link(ob_book_009)
col_collection_1.objects.link(ob_book_008)
col_collection_1.objects.link(ob_book_007)
col_collection_1.objects.link(ob_book_006)
col_collection_1.objects.link(ob_book_005)
col_collection_1.objects.link(ob_book_004)
col_collection_1.objects.link(ob_book_003)
col_collection_1.objects.link(ob_book_002)
col_collection_1.objects.link(ob_book_001)
col_collection_1.objects.link(ob_book)
col_collection_1.objects.link(ob_lamp)
col_collection_1.objects.link(ob_camera)

# ---- scene / render settings (as saved in the file)
scene.camera = ob_camera
scene.frame_start = 1; scene.frame_end = 250; scene.frame_set(1)
scene.render.engine = 'BLENDER_EEVEE_NEXT'
scene.render.resolution_percentage = 50
scene.render.dither_intensity = 0.0
scene.render.film_transparent = True
scene.cycles.use_denoising = False
scene.cycles.samples = 10
scene.cycles.sampling_pattern = 'TABULATED_SOBOL'
scene.cycles.light_sampling_threshold = 0.0
scene.cycles.use_adaptive_sampling = False
scene.cycles.use_light_tree = False
scene.cycles.blur_glossy = 0.0
scene.cycles.pixel_filter_type = 'GAUSSIAN'
scene.cycles.sample_clamp_indirect = 0.0
scene.view_settings.view_transform = 'Standard'
bpy.context.view_layer.update()
